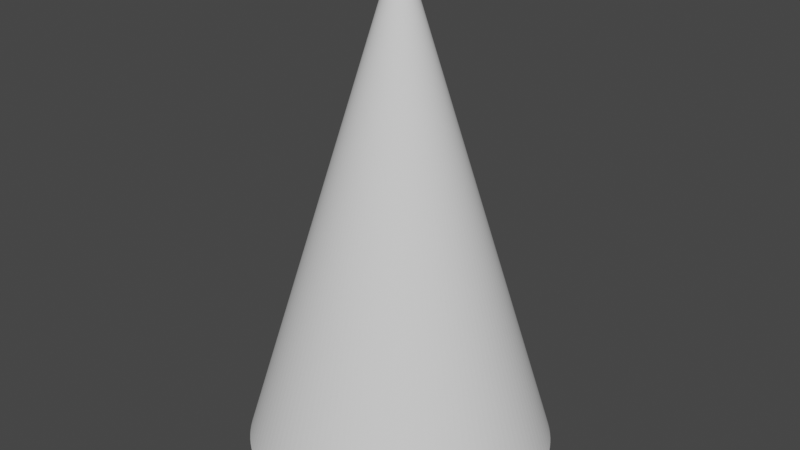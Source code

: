 # Source: UFOGodrays.blend  (saved by Blender 3.4.6; exported with 4.5.12 LTS)
import bpy
from mathutils import Matrix  # noqa: F401  (used for matrix-valued properties, if any)

bpy.ops.wm.read_factory_settings(use_empty=True)
scene = bpy.context.scene
scene.name = 'Scene'

# ---- collections
col_collection = bpy.data.collections.new('Collection'); scene.collection.children.link(col_collection)

# ---- world
world_world = bpy.data.worlds.new('World'); scene.world = world_world
world_world.use_nodes = True; world_world.node_tree.nodes.clear()
_N = world_world.node_tree.nodes; _L = world_world.node_tree.links
n0 = _N.new('ShaderNodeOutputWorld'); n0.name = 'World Output'; n0.location = (300, 300)
n1 = _N.new('ShaderNodeBackground'); n1.name = 'Background'; n1.location = (10, 300)
n1.inputs[0].default_value = (0.05088, 0.05088, 0.05088, 1.0)
_L.new(n1.outputs[0], n0.inputs[0])
n0.is_active_output = True
world_world.color = (0.05088, 0.05088, 0.05088)
world_world.use_sun_shadow = False
world_world.sun_shadow_jitter_overblur = 0.0

# ---- meshes
me_cylinder = bpy.data.meshes.new('Cylinder')
me_cylinder.from_pydata([(3.311e-10, 0.8375, -0.8283), (6.396e-09, 0.0651, 0.7694), (0.1634, 0.8214, -0.8283), (0.0127, 0.06385, 0.7694), (0.3205, 0.7738, -0.8283), (0.02491, 0.06014, 0.7694), (0.4653, 0.6964, -0.8283), (0.03617, 0.05413, 0.7694), (0.5922, 0.5922, -0.8283), (0.04603, 0.04603, 0.7694), (0.6964, 0.4653, -0.8283), (0.05413, 0.03617, 0.7694), (0.7738, 0.3205, -0.8283), (0.06014, 0.02491, 0.7694), (0.8214, 0.1634, -0.8283), (0.06385, 0.0127, 0.7694), (0.8375, 0.0, -0.8283), (0.0651, -2.667e-10, 0.7694), (0.8214, -0.1634, -0.8283), (0.06385, -0.0127, 0.7694), (0.7738, -0.3205, -0.8283), (0.06014, -0.02491, 0.7694), (0.6964, -0.4653, -0.8283), (0.05413, -0.03617, 0.7694), (0.5922, -0.5922, -0.8283), (0.04603, -0.04603, 0.7694), (0.4653, -0.6964, -0.8283), (0.03617, -0.05413, 0.7694), (0.3205, -0.7738, -0.8283), (0.02491, -0.06014, 0.7694), (0.1634, -0.8214, -0.8283), (0.0127, -0.06385, 0.7694), (3.311e-10, -0.8375, -0.8283), (6.396e-09, -0.0651, 0.7694), (-0.1634, -0.8214, -0.8283), (-0.0127, -0.06385, 0.7694), (-0.3205, -0.7738, -0.8283), (-0.02491, -0.06014, 0.7694), (-0.4653, -0.6964, -0.8283), (-0.03617, -0.05413, 0.7694), (-0.5922, -0.5922, -0.8283), (-0.04603, -0.04603, 0.7694), (-0.6964, -0.4653, -0.8283), (-0.05413, -0.03617, 0.7694), (-0.7738, -0.3205, -0.8283), (-0.06014, -0.02491, 0.7694), (-0.8214, -0.1634, -0.8283), (-0.06385, -0.0127, 0.7694), (-0.8375, 0.0, -0.8283), (-0.0651, -2.667e-10, 0.7694), (-0.8214, 0.1634, -0.8283), (-0.06385, 0.0127, 0.7694), (-0.7738, 0.3205, -0.8283), (-0.06014, 0.02491, 0.7694), (-0.6964, 0.4653, -0.8283), (-0.05413, 0.03617, 0.7694), (-0.5922, 0.5922, -0.8283), (-0.04603, 0.04603, 0.7694), (-0.4653, 0.6964, -0.8283), (-0.03617, 0.05413, 0.7694), (-0.3205, 0.7738, -0.8283), (-0.02491, 0.06014, 0.7694), (-0.1634, 0.8214, -0.8283), (-0.0127, 0.06385, 0.7694)], [], [(0, 1, 3, 2), (2, 3, 5, 4), (4, 5, 7, 6), (6, 7, 9, 8), (8, 9, 11, 10), (10, 11, 13, 12), (12, 13, 15, 14), (14, 15, 17, 16), (16, 17, 19, 18), (18, 19, 21, 20), (20, 21, 23, 22), (22, 23, 25, 24), (24, 25, 27, 26), (26, 27, 29, 28), (28, 29, 31, 30), (30, 31, 33, 32), (32, 33, 35, 34), (34, 35, 37, 36), (36, 37, 39, 38), (38, 39, 41, 40), (40, 41, 43, 42), (42, 43, 45, 44), (44, 45, 47, 46), (46, 47, 49, 48), (48, 49, 51, 50), (50, 51, 53, 52), (52, 53, 55, 54), (54, 55, 57, 56), (56, 57, 59, 58), (58, 59, 61, 60), (60, 61, 63, 62), (62, 63, 1, 0)])
_uv = me_cylinder.uv_layers.new(name='UVMap')
_uv.uv.foreach_set('vector', [0.000232, 0.5503, 0.4845, 0.503, 0.4853, 0.5061, 0.01971, 0.6469, 0.01971, 0.6469, 0.4853, 0.5061, 0.4867, 0.5089, 0.05767, 0.7378, 0.05767, 0.7378, 0.4867, 0.5089, 0.4886, 0.5115, 0.1126, 0.8196, 0.1126, 0.8196, 0.4886, 0.5115, 0.491, 0.5136, 0.1825, 0.8891, 0.1825, 0.8891, 0.491, 0.5136, 0.4937, 0.5152, 0.2645, 0.9435, 0.2645, 0.9435, 0.4937, 0.5152, 0.4967, 0.5162, 0.3555, 0.981, 0.3555, 0.981, 0.4967, 0.5162, 0.4998, 0.5167, 0.452, 1.0, 0.452, 1.0, 0.4998, 0.5167, 0.503, 0.5165, 0.5504, 0.9998, 0.5504, 0.9998, 0.503, 0.5165, 0.506, 0.5156, 0.6469, 0.9805, 0.6469, 0.9805, 0.506, 0.5156, 0.5089, 0.5142, 0.7377, 0.9428, 0.7377, 0.9428, 0.5089, 0.5142, 0.5114, 0.5123, 0.8193, 0.8881, 0.8193, 0.8881, 0.5114, 0.5123, 0.5135, 0.5099, 0.8887, 0.8185, 0.8887, 0.8185, 0.5135, 0.5099, 0.5152, 0.5072, 0.9432, 0.7368, 0.9432, 0.7368, 0.5152, 0.5072, 0.5163, 0.5042, 0.9808, 0.6459, 0.9808, 0.6459, 0.5163, 0.5042, 0.5168, 0.5011, 1.0, 0.5494, 1.0, 0.5494, 0.5168, 0.5011, 0.5166, 0.4979, 1.0, 0.4511, 1.0, 0.4511, 0.5166, 0.4979, 0.5158, 0.4949, 0.9808, 0.3546, 0.9808, 0.3546, 0.5158, 0.4949, 0.5145, 0.492, 0.9432, 0.2636, 0.9432, 0.2636, 0.5145, 0.492, 0.5126, 0.4895, 0.8886, 0.1817, 0.8886, 0.1817, 0.5126, 0.4895, 0.5102, 0.4874, 0.819, 0.112, 0.819, 0.112, 0.5102, 0.4874, 0.5075, 0.4858, 0.7371, 0.05718, 0.7371, 0.05718, 0.5075, 0.4858, 0.5045, 0.4847, 0.6461, 0.01938, 0.6461, 0.01938, 0.5045, 0.4847, 0.5013, 0.4843, 0.5495, 6.276e-05, 0.5495, 6.276e-05, 0.5013, 0.4843, 0.4981, 0.4844, 0.4509, 0.0, 0.4509, 0.0, 0.4981, 0.4844, 0.4951, 0.4852, 0.3542, 0.01921, 0.3542, 0.01921, 0.4951, 0.4852, 0.4922, 0.4866, 0.263, 0.05696, 0.263, 0.05696, 0.4922, 0.4866, 0.4896, 0.4885, 0.181, 0.1118, 0.181, 0.1118, 0.4896, 0.4885, 0.4875, 0.4909, 0.1113, 0.1816, 0.1113, 0.1816, 0.4875, 0.4909, 0.4859, 0.4937, 0.05663, 0.2637, 0.05663, 0.2637, 0.4859, 0.4937, 0.4848, 0.4967, 0.01904, 0.3549, 0.01904, 0.3549, 0.4848, 0.4967, 0.4844, 0.4998, 0.0, 0.4517, 0.0, 0.4517, 0.4844, 0.4998, 0.4845, 0.503, 0.000232, 0.5503])
me_cylinder.update()

# ---- objects
ob_cylinder = bpy.data.objects.new('Cylinder', me_cylinder)

# ---- transforms, parenting, visibility, modifiers, constraints
ob_cylinder.location = (0.0, 0.0, 0.0)
ob_cylinder.scale = (0.6354, 0.6241, 1.0)
_m = ob_cylinder.modifiers.new('Subdivision', 'SUBSURF')
_m.levels = 4

# ---- collection membership
col_collection.objects.link(ob_cylinder)

# ---- scene / render settings (as saved in the file)
scene.frame_start = 1; scene.frame_end = 250; scene.frame_set(1)
scene.render.engine = 'BLENDER_EEVEE_NEXT'
scene.cycles.sampling_pattern = 'TABULATED_SOBOL'
scene.cycles.use_light_tree = False
scene.view_settings.view_transform = 'Filmic'
bpy.context.view_layer.update()

# ---- added for rendering (the .blend has no active camera and no usable light): camera, sun
cam_auto = bpy.data.cameras.new('AutoCamera')
cam_auto.lens = 50.0
cam_auto.sensor_width = 36.0
cam_auto.clip_end = 1000.0
ob_auto_camera = bpy.data.objects.new('AutoCamera', cam_auto)
scene.collection.objects.link(ob_auto_camera)
ob_auto_camera.location = (2.02258, -2.42709, 1.58862)
ob_auto_camera.rotation_euler = (1.09748, -7.21219e-08, 0.694738)
scene.camera = ob_auto_camera
light_auto_sun = bpy.data.lights.new('AutoSun', 'SUN')
light_auto_sun.energy = 3.0
light_auto_sun.angle = 0.0523599
ob_auto_sun = bpy.data.objects.new('AutoSun', light_auto_sun)
scene.collection.objects.link(ob_auto_sun)
ob_auto_sun.rotation_euler = (0.872665, 0.174533, 0.523599)
bpy.context.view_layer.update()

